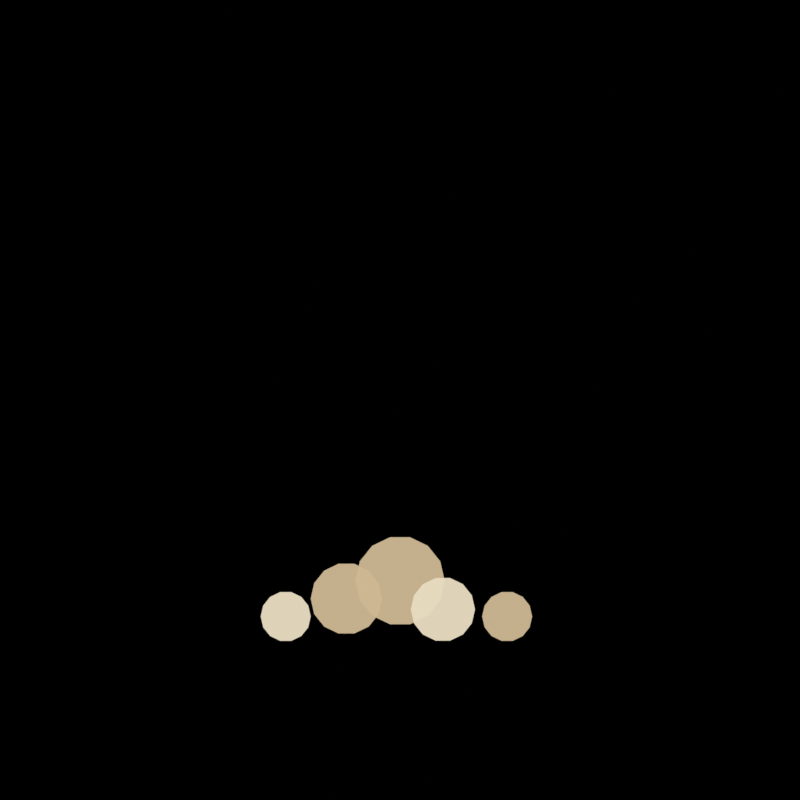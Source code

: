 # Source: dust_step.blend  (saved by Blender 5.3.31; exported with 4.5.12 LTS)
import bpy
from mathutils import Matrix  # noqa: F401  (used for matrix-valued properties, if any)

bpy.ops.wm.read_factory_settings(use_empty=True)
scene = bpy.context.scene
scene.name = 'SC_FX_dust_step'

# ---- collections
col_col_fx_dust_step = bpy.data.collections.new('COL_FX_dust_step'); scene.collection.children.link(col_col_fx_dust_step)

# ---- materials (node trees are filled in below, after node groups)
mat_mat_dust_step_dust = bpy.data.materials.new('MAT_dust_step_dust')
mat_mat_dust_step_dust.surface_render_method = 'BLENDED'
mat_mat_dust_step_dust.blend_method = 'BLEND'
mat_mat_dust_step_dust2 = bpy.data.materials.new('MAT_dust_step_dust2')
mat_mat_dust_step_dust2.surface_render_method = 'BLENDED'
mat_mat_dust_step_dust2.blend_method = 'BLEND'

# ---- material node trees
mat_mat_dust_step_dust.use_nodes = True; mat_mat_dust_step_dust.node_tree.nodes.clear()
_N = mat_mat_dust_step_dust.node_tree.nodes; _L = mat_mat_dust_step_dust.node_tree.links
n0 = _N.new('ShaderNodeOutputMaterial'); n0.name = 'Material Output'; n0.location = (0, 0)
n1 = _N.new('ShaderNodeEmission'); n1.name = 'Emission'; n1.location = (0, 0)
n2 = _N.new('ShaderNodeBsdfTransparent'); n2.name = 'Transparent BSDF'; n2.location = (0, 0)
n3 = _N.new('ShaderNodeValue'); n3.name = 'Value'; n3.location = (0, 0)
n3.outputs[0].default_value = 0.9
n4 = _N.new('ShaderNodeRGB'); n4.name = 'Color'; n4.location = (0, 0)
n4.outputs[0].default_value = (0.6105, 0.4793, 0.2918, 1.0)
n5 = _N.new('ShaderNodeMixShader'); n5.name = 'Mix Shader'; n5.location = (0, 0)
_L.new(n4.outputs[0], n1.inputs[0])
_L.new(n3.outputs[0], n5.inputs[0])
_L.new(n2.outputs[0], n5.inputs[1])
_L.new(n1.outputs[0], n5.inputs[2])
_L.new(n5.outputs[0], n0.inputs[0])
n0.is_active_output = True
mat_mat_dust_step_dust2.use_nodes = True; mat_mat_dust_step_dust2.node_tree.nodes.clear()
_N = mat_mat_dust_step_dust2.node_tree.nodes; _L = mat_mat_dust_step_dust2.node_tree.links
n0 = _N.new('ShaderNodeOutputMaterial'); n0.name = 'Material Output'; n0.location = (0, 0)
n1 = _N.new('ShaderNodeEmission'); n1.name = 'Emission'; n1.location = (0, 0)
n2 = _N.new('ShaderNodeBsdfTransparent'); n2.name = 'Transparent BSDF'; n2.location = (0, 0)
n3 = _N.new('ShaderNodeValue'); n3.name = 'Value'; n3.location = (0, 0)
n3.outputs[0].default_value = 0.9
n4 = _N.new('ShaderNodeRGB'); n4.name = 'Color'; n4.location = (0, 0)
n4.outputs[0].default_value = (0.8148, 0.7231, 0.5395, 1.0)
n5 = _N.new('ShaderNodeMixShader'); n5.name = 'Mix Shader'; n5.location = (0, 0)
_L.new(n4.outputs[0], n1.inputs[0])
_L.new(n3.outputs[0], n5.inputs[0])
_L.new(n2.outputs[0], n5.inputs[1])
_L.new(n1.outputs[0], n5.inputs[2])
_L.new(n5.outputs[0], n0.inputs[0])
n0.is_active_output = True

# ---- world
world_w = bpy.data.worlds.new('W'); scene.world = world_w
world_w.use_nodes = True; world_w.node_tree.nodes.clear()
_N = world_w.node_tree.nodes; _L = world_w.node_tree.links
n0 = _N.new('ShaderNodeBackground'); n0.name = 'Background'; n0.location = (-200, 100)
n0.inputs[0].default_value = (0.0, 0.0, 0.0, 1.0)
n0.inputs[1].default_value = 0.0
n1 = _N.new('ShaderNodeOutputWorld'); n1.name = 'World Output'; n1.location = (200, 100)
_L.new(n0.outputs[0], n1.inputs[0])
n1.is_active_output = True

# ---- cameras
cam_cam_dust_step = bpy.data.cameras.new('CAM_dust_step')
cam_cam_dust_step.type = 'ORTHO'
cam_cam_dust_step.clip_end = 200.0
cam_cam_dust_step.ortho_scale = 2.24

# ---- meshes
me_sm_dust_step_puff0 = bpy.data.meshes.new('SM_dust_step_puff0')
me_sm_dust_step_puff0.from_pydata([(0.0, 0.0, 0.0), (0.2, 0.0, 0.0), (0.1802, 0.08678, 0.0), (0.1247, 0.1564, 0.0), (0.0445, 0.195, 0.0), (-0.0445, 0.195, 0.0), (-0.1247, 0.1564, 0.0), (-0.1802, 0.08678, 0.0), (-0.2, 2.449e-17, 0.0), (-0.1802, -0.08678, 0.0), (-0.1247, -0.1564, 0.0), (-0.0445, -0.195, 0.0), (0.0445, -0.195, 0.0), (0.1247, -0.1564, 0.0), (0.1802, -0.08678, 0.0)], [], [(0, 1, 2), (0, 2, 3), (0, 3, 4), (0, 4, 5), (0, 5, 6), (0, 6, 7), (0, 7, 8), (0, 8, 9), (0, 9, 10), (0, 10, 11), (0, 11, 12), (0, 12, 13), (0, 13, 14), (0, 14, 1)])
me_sm_dust_step_puff0.materials.append(mat_mat_dust_step_dust)
me_sm_dust_step_puff0.update()
me_sm_dust_step_puff1 = bpy.data.meshes.new('SM_dust_step_puff1')
me_sm_dust_step_puff1.from_pydata([(0.0, 0.0, 0.0), (0.18, 0.0, 0.0), (0.1622, 0.0781, 0.0), (0.1122, 0.1407, 0.0), (0.04005, 0.1755, 0.0), (-0.04005, 0.1755, 0.0), (-0.1122, 0.1407, 0.0), (-0.1622, 0.0781, 0.0), (-0.18, 2.204e-17, 0.0), (-0.1622, -0.0781, 0.0), (-0.1122, -0.1407, 0.0), (-0.04005, -0.1755, 0.0), (0.04005, -0.1755, 0.0), (0.1122, -0.1407, 0.0), (0.1622, -0.0781, 0.0)], [], [(0, 1, 2), (0, 2, 3), (0, 3, 4), (0, 4, 5), (0, 5, 6), (0, 6, 7), (0, 7, 8), (0, 8, 9), (0, 9, 10), (0, 10, 11), (0, 11, 12), (0, 12, 13), (0, 13, 14), (0, 14, 1)])
me_sm_dust_step_puff1.materials.append(mat_mat_dust_step_dust2)
me_sm_dust_step_puff1.update()
me_sm_dust_step_puff2 = bpy.data.meshes.new('SM_dust_step_puff2')
me_sm_dust_step_puff2.from_pydata([(0.0, 0.0, 0.0), (0.25, 0.0, 0.0), (0.2252, 0.1085, 0.0), (0.1559, 0.1955, 0.0), (0.05563, 0.2437, 0.0), (-0.05563, 0.2437, 0.0), (-0.1559, 0.1955, 0.0), (-0.2252, 0.1085, 0.0), (-0.25, 3.062e-17, 0.0), (-0.2252, -0.1085, 0.0), (-0.1559, -0.1955, 0.0), (-0.05563, -0.2437, 0.0), (0.05563, -0.2437, 0.0), (0.1559, -0.1955, 0.0), (0.2252, -0.1085, 0.0)], [], [(0, 1, 2), (0, 2, 3), (0, 3, 4), (0, 4, 5), (0, 5, 6), (0, 6, 7), (0, 7, 8), (0, 8, 9), (0, 9, 10), (0, 10, 11), (0, 11, 12), (0, 12, 13), (0, 13, 14), (0, 14, 1)])
me_sm_dust_step_puff2.materials.append(mat_mat_dust_step_dust)
me_sm_dust_step_puff2.update()
me_sm_dust_step_puff3 = bpy.data.meshes.new('SM_dust_step_puff3')
me_sm_dust_step_puff3.from_pydata([(0.0, 0.0, 0.0), (0.14, 0.0, 0.0), (0.1261, 0.06074, 0.0), (0.08729, 0.1095, 0.0), (0.03115, 0.1365, 0.0), (-0.03115, 0.1365, 0.0), (-0.08729, 0.1095, 0.0), (-0.1261, 0.06074, 0.0), (-0.14, 1.715e-17, 0.0), (-0.1261, -0.06074, 0.0), (-0.08729, -0.1095, 0.0), (-0.03115, -0.1365, 0.0), (0.03115, -0.1365, 0.0), (0.08729, -0.1095, 0.0), (0.1261, -0.06074, 0.0)], [], [(0, 1, 2), (0, 2, 3), (0, 3, 4), (0, 4, 5), (0, 5, 6), (0, 6, 7), (0, 7, 8), (0, 8, 9), (0, 9, 10), (0, 10, 11), (0, 11, 12), (0, 12, 13), (0, 13, 14), (0, 14, 1)])
me_sm_dust_step_puff3.materials.append(mat_mat_dust_step_dust2)
me_sm_dust_step_puff3.update()
me_sm_dust_step_puff4 = bpy.data.meshes.new('SM_dust_step_puff4')
me_sm_dust_step_puff4.from_pydata([(0.0, 0.0, 0.0), (0.14, 0.0, 0.0), (0.1261, 0.06074, 0.0), (0.08729, 0.1095, 0.0), (0.03115, 0.1365, 0.0), (-0.03115, 0.1365, 0.0), (-0.08729, 0.1095, 0.0), (-0.1261, 0.06074, 0.0), (-0.14, 1.715e-17, 0.0), (-0.1261, -0.06074, 0.0), (-0.08729, -0.1095, 0.0), (-0.03115, -0.1365, 0.0), (0.03115, -0.1365, 0.0), (0.08729, -0.1095, 0.0), (0.1261, -0.06074, 0.0)], [], [(0, 1, 2), (0, 2, 3), (0, 3, 4), (0, 4, 5), (0, 5, 6), (0, 6, 7), (0, 7, 8), (0, 8, 9), (0, 9, 10), (0, 10, 11), (0, 11, 12), (0, 12, 13), (0, 13, 14), (0, 14, 1)])
me_sm_dust_step_puff4.materials.append(mat_mat_dust_step_dust)
me_sm_dust_step_puff4.update()

# ---- objects
ob_cam_dust_step = bpy.data.objects.new('CAM_dust_step', cam_cam_dust_step)
ob_sm_dust_step_puff0 = bpy.data.objects.new('SM_dust_step_puff0', me_sm_dust_step_puff0)
ob_sm_dust_step_puff1 = bpy.data.objects.new('SM_dust_step_puff1', me_sm_dust_step_puff1)
ob_sm_dust_step_puff2 = bpy.data.objects.new('SM_dust_step_puff2', me_sm_dust_step_puff2)
ob_sm_dust_step_puff3 = bpy.data.objects.new('SM_dust_step_puff3', me_sm_dust_step_puff3)
ob_sm_dust_step_puff4 = bpy.data.objects.new('SM_dust_step_puff4', me_sm_dust_step_puff4)

# ---- transforms, parenting, visibility, modifiers, constraints
ob_cam_dust_step.location = (0.0, -30.0, 0.0)
ob_cam_dust_step.rotation_euler = (1.571, 0.0, 0.0)
ob_sm_dust_step_puff0.location = (-0.15, 0.0, -0.55)
ob_sm_dust_step_puff0.rotation_mode = 'ZXY'
ob_sm_dust_step_puff0.rotation_euler = (1.571, 0.0, 0.0)
ob_sm_dust_step_puff0.scale = (0.5, 0.5, 1.0)
ob_sm_dust_step_puff1.location = (0.12, 0.0, -0.58)
ob_sm_dust_step_puff1.rotation_mode = 'ZXY'
ob_sm_dust_step_puff1.rotation_euler = (1.571, 0.0, 0.0)
ob_sm_dust_step_puff1.scale = (0.5, 0.5, 1.0)
ob_sm_dust_step_puff2.location = (0.0, 0.0, -0.5)
ob_sm_dust_step_puff2.rotation_mode = 'ZXY'
ob_sm_dust_step_puff2.rotation_euler = (1.571, 0.0, 0.0)
ob_sm_dust_step_puff2.scale = (0.5, 0.5, 1.0)
ob_sm_dust_step_puff3.location = (-0.32, 0.0, -0.6)
ob_sm_dust_step_puff3.rotation_mode = 'ZXY'
ob_sm_dust_step_puff3.rotation_euler = (1.571, 0.0, 0.0)
ob_sm_dust_step_puff3.scale = (0.5, 0.5, 1.0)
ob_sm_dust_step_puff4.location = (0.3, 0.0, -0.6)
ob_sm_dust_step_puff4.rotation_mode = 'ZXY'
ob_sm_dust_step_puff4.rotation_euler = (1.571, 0.0, 0.0)
ob_sm_dust_step_puff4.scale = (0.5, 0.5, 1.0)

# ---- collection membership
scene.collection.objects.link(ob_cam_dust_step)
col_col_fx_dust_step.objects.link(ob_sm_dust_step_puff0)
col_col_fx_dust_step.objects.link(ob_sm_dust_step_puff1)
col_col_fx_dust_step.objects.link(ob_sm_dust_step_puff2)
col_col_fx_dust_step.objects.link(ob_sm_dust_step_puff3)
col_col_fx_dust_step.objects.link(ob_sm_dust_step_puff4)

# ---- scene / render settings (as saved in the file)
scene.camera = ob_cam_dust_step
scene.frame_start = 1; scene.frame_end = 4; scene.frame_set(1)
scene.render.engine = 'BLENDER_EEVEE_NEXT'
scene.render.resolution_x = 384
scene.render.resolution_y = 384
scene.render.fps = 10
scene.render.film_transparent = True
scene.render.bake_bias = 0.0
scene.render.bake_samples = 0
scene.render.compositor_device = 'GPU'
scene.eevee.taa_render_samples = 6
scene.eevee.use_volume_custom_range = False
scene.eevee.fast_gi_thickness_near = 0.1
scene.eevee.fast_gi_thickness_far = 0.0
scene.eevee.ray_tracing_options.screen_trace_thickness = 0.1
scene.view_settings.view_transform = 'Standard'
bpy.context.view_layer.update()
